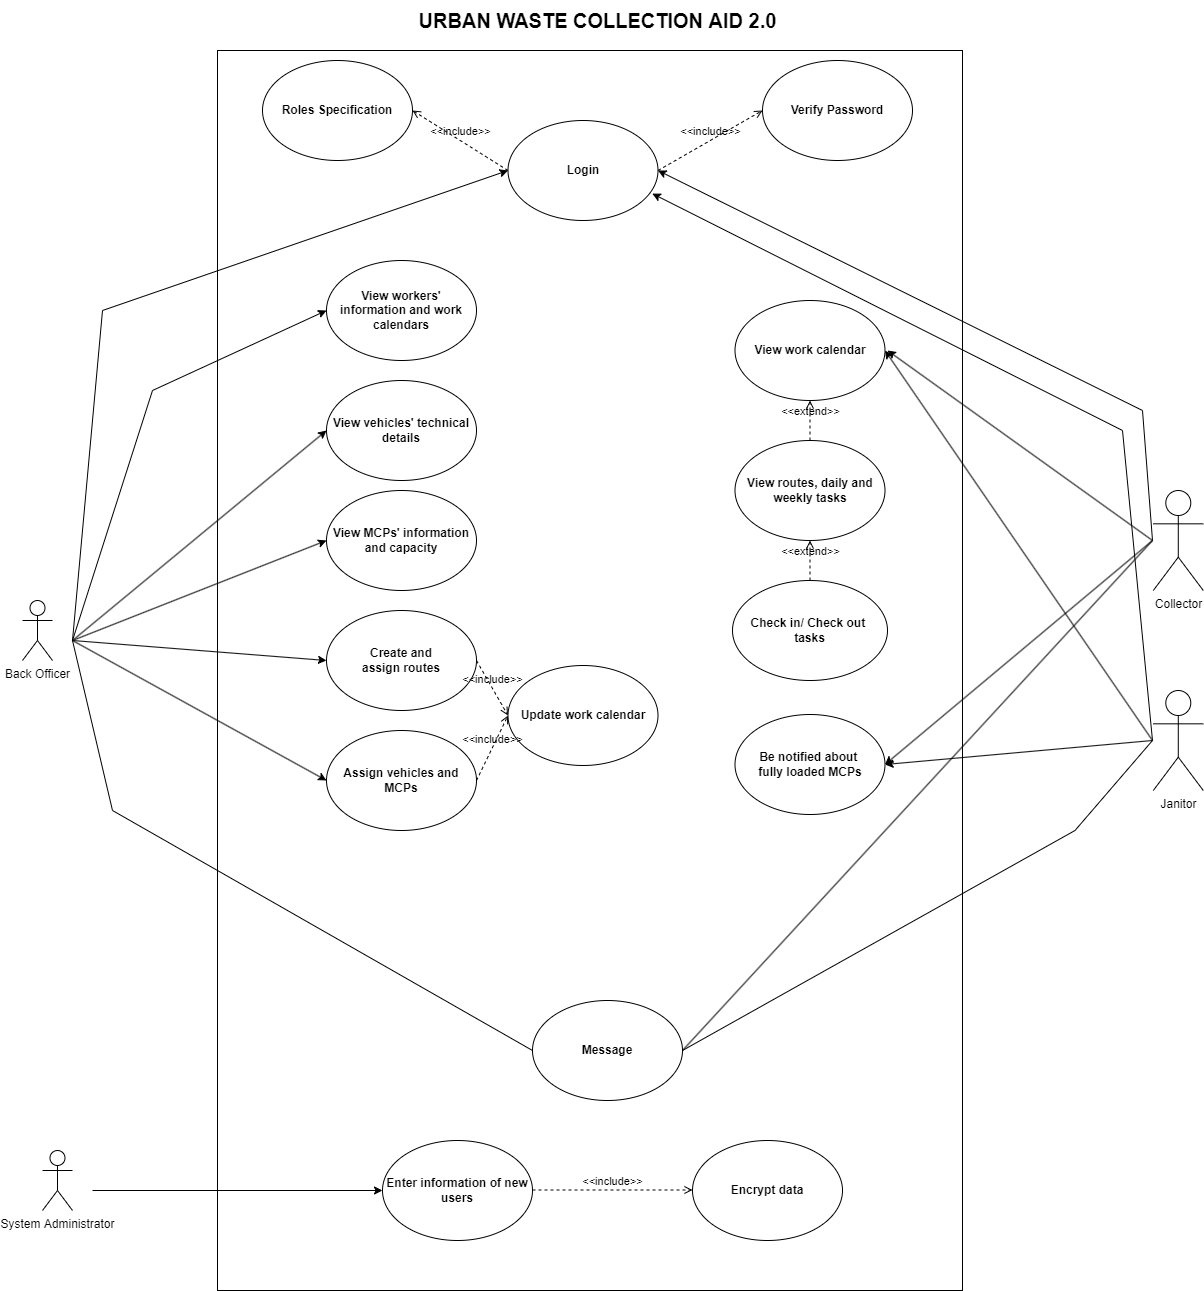

The diagram above was exported from draw.io. Its source (the exported page's mxGraphModel, read from the mxfile embedded in the PNG):
<mxGraphModel dx="1278" dy="585" grid="1" gridSize="10" guides="1" tooltips="1" connect="1" arrows="1" fold="1" page="1" pageScale="1" pageWidth="827" pageHeight="1169" math="0" shadow="0">
  <root>
    <mxCell id="0" />
    <mxCell id="1" parent="0" />
    <mxCell id="fhc2STFWJf6_HDQ5asXi-5" value="" style="rounded=0;whiteSpace=wrap;html=1;" parent="1" vertex="1">
      <mxGeometry x="385" y="110" width="745" height="1240" as="geometry" />
    </mxCell>
    <mxCell id="fhc2STFWJf6_HDQ5asXi-12" value="View vehicles' technical details" style="ellipse;whiteSpace=wrap;html=1;fontStyle=1" parent="1" vertex="1">
      <mxGeometry x="494" y="440" width="150" height="100" as="geometry" />
    </mxCell>
    <mxCell id="fhc2STFWJf6_HDQ5asXi-34" value="Assign vehicles and MCPs" style="ellipse;whiteSpace=wrap;html=1;fontStyle=1" parent="1" vertex="1">
      <mxGeometry x="494" y="790" width="150" height="100" as="geometry" />
    </mxCell>
    <mxCell id="WRQRUf2gO-FVWANsJq-y-24" value="View MCPs' information and capacity" style="ellipse;whiteSpace=wrap;html=1;fontStyle=1" parent="1" vertex="1">
      <mxGeometry x="494" y="550" width="150" height="100" as="geometry" />
    </mxCell>
    <mxCell id="WRQRUf2gO-FVWANsJq-y-31" value="Message" style="ellipse;whiteSpace=wrap;html=1;fontStyle=1" parent="1" vertex="1">
      <mxGeometry x="700" y="1060" width="150" height="100" as="geometry" />
    </mxCell>
    <mxCell id="g-D5EA_k_J-JPgwsgBia-1" value="View workers' information and work calendars" style="ellipse;whiteSpace=wrap;html=1;fontStyle=1" parent="1" vertex="1">
      <mxGeometry x="494" y="320" width="150" height="100" as="geometry" />
    </mxCell>
    <mxCell id="g-D5EA_k_J-JPgwsgBia-3" value="Create and&lt;br&gt;assign routes" style="ellipse;whiteSpace=wrap;html=1;fontStyle=1" parent="1" vertex="1">
      <mxGeometry x="494" y="670" width="150" height="100" as="geometry" />
    </mxCell>
    <mxCell id="g-D5EA_k_J-JPgwsgBia-19" value="&amp;lt;&amp;lt;include&amp;gt;&amp;gt;" style="html=1;verticalAlign=bottom;labelBackgroundColor=none;endArrow=open;endFill=0;dashed=1;rounded=0;exitX=1;exitY=0.5;exitDx=0;exitDy=0;entryX=0;entryY=0.5;entryDx=0;entryDy=0;" parent="1" source="g-D5EA_k_J-JPgwsgBia-3" target="g-D5EA_k_J-JPgwsgBia-21" edge="1">
      <mxGeometry width="160" relative="1" as="geometry">
        <mxPoint x="515" y="770" as="sourcePoint" />
        <mxPoint x="755" y="830" as="targetPoint" />
      </mxGeometry>
    </mxCell>
    <mxCell id="g-D5EA_k_J-JPgwsgBia-21" value="Update work calendar" style="ellipse;whiteSpace=wrap;html=1;fontStyle=1" parent="1" vertex="1">
      <mxGeometry x="675.5" y="725" width="150" height="100" as="geometry" />
    </mxCell>
    <mxCell id="g-D5EA_k_J-JPgwsgBia-25" value="&amp;lt;&amp;lt;include&amp;gt;&amp;gt;" style="html=1;verticalAlign=bottom;labelBackgroundColor=none;endArrow=open;endFill=0;dashed=1;rounded=0;exitX=1;exitY=0.5;exitDx=0;exitDy=0;entryX=0;entryY=0.5;entryDx=0;entryDy=0;" parent="1" source="fhc2STFWJf6_HDQ5asXi-34" target="g-D5EA_k_J-JPgwsgBia-21" edge="1">
      <mxGeometry width="160" relative="1" as="geometry">
        <mxPoint x="675" y="730" as="sourcePoint" />
        <mxPoint x="756.9669914110091" y="744.6446609406728" as="targetPoint" />
      </mxGeometry>
    </mxCell>
    <mxCell id="g-D5EA_k_J-JPgwsgBia-31" value="View work calendar" style="ellipse;whiteSpace=wrap;html=1;fontStyle=1" parent="1" vertex="1">
      <mxGeometry x="902.5" y="360" width="150" height="100" as="geometry" />
    </mxCell>
    <mxCell id="g-D5EA_k_J-JPgwsgBia-33" value="View routes, daily and weekly tasks" style="ellipse;whiteSpace=wrap;html=1;fontStyle=1" parent="1" vertex="1">
      <mxGeometry x="902.5" y="500" width="150" height="100" as="geometry" />
    </mxCell>
    <mxCell id="g-D5EA_k_J-JPgwsgBia-38" value="&amp;lt;&amp;lt;extend&amp;gt;&amp;gt;" style="html=1;verticalAlign=bottom;labelBackgroundColor=none;endArrow=open;endFill=0;dashed=1;rounded=0;exitX=0.5;exitY=0;exitDx=0;exitDy=0;entryX=0.5;entryY=1;entryDx=0;entryDy=0;" parent="1" source="g-D5EA_k_J-JPgwsgBia-39" target="g-D5EA_k_J-JPgwsgBia-33" edge="1">
      <mxGeometry width="160" relative="1" as="geometry">
        <mxPoint x="676.5" y="1069.38" as="sourcePoint" />
        <mxPoint x="757.5" y="1070" as="targetPoint" />
      </mxGeometry>
    </mxCell>
    <mxCell id="g-D5EA_k_J-JPgwsgBia-39" value="Check in/ Check out&amp;nbsp;&lt;br&gt;tasks" style="ellipse;whiteSpace=wrap;html=1;fontStyle=1" parent="1" vertex="1">
      <mxGeometry x="900" y="640" width="155" height="100" as="geometry" />
    </mxCell>
    <mxCell id="g-D5EA_k_J-JPgwsgBia-41" value="Be notified about &lt;br&gt;fully loaded MCPs" style="ellipse;whiteSpace=wrap;html=1;fontStyle=1" parent="1" vertex="1">
      <mxGeometry x="902.5" y="774" width="150" height="100" as="geometry" />
    </mxCell>
    <mxCell id="g-D5EA_k_J-JPgwsgBia-45" value="&lt;span style=&quot;font-size: 20px;&quot;&gt;URBAN WASTE COLLECTION AID 2.0&lt;/span&gt;" style="text;html=1;align=center;verticalAlign=middle;resizable=0;points=[];autosize=1;strokeColor=none;fillColor=none;fontStyle=1" parent="1" vertex="1">
      <mxGeometry x="575" y="60" width="380" height="40" as="geometry" />
    </mxCell>
    <mxCell id="0x1reP1y3IjfkNiT5nY8-1" value="&amp;lt;&amp;lt;extend&amp;gt;&amp;gt;" style="html=1;verticalAlign=bottom;labelBackgroundColor=none;endArrow=open;endFill=0;dashed=1;rounded=0;exitX=0.5;exitY=0;exitDx=0;exitDy=0;entryX=0.5;entryY=1;entryDx=0;entryDy=0;" parent="1" source="g-D5EA_k_J-JPgwsgBia-33" target="g-D5EA_k_J-JPgwsgBia-31" edge="1">
      <mxGeometry width="160" relative="1" as="geometry">
        <mxPoint x="987.5" y="609.9999999999999" as="sourcePoint" />
        <mxPoint x="987.5" y="650" as="targetPoint" />
      </mxGeometry>
    </mxCell>
    <mxCell id="SdCMyoNnOc_ZodMG54Zy-1" value="Login" style="ellipse;whiteSpace=wrap;html=1;fontStyle=1" parent="1" vertex="1">
      <mxGeometry x="675.5" y="180" width="150" height="100" as="geometry" />
    </mxCell>
    <mxCell id="SdCMyoNnOc_ZodMG54Zy-2" value="Verify Password" style="ellipse;whiteSpace=wrap;html=1;fontStyle=1" parent="1" vertex="1">
      <mxGeometry x="930" y="120" width="150" height="100" as="geometry" />
    </mxCell>
    <mxCell id="SdCMyoNnOc_ZodMG54Zy-5" value="Roles Specification" style="ellipse;whiteSpace=wrap;html=1;fontStyle=1" parent="1" vertex="1">
      <mxGeometry x="430" y="120" width="150" height="100" as="geometry" />
    </mxCell>
    <mxCell id="bdITf87GsZ-YFRQMAIdm-1" value="&amp;lt;&amp;lt;include&amp;gt;&amp;gt;" style="html=1;verticalAlign=bottom;labelBackgroundColor=none;endArrow=open;endFill=0;dashed=1;rounded=0;entryX=0;entryY=0.5;entryDx=0;entryDy=0;exitX=1;exitY=0.5;exitDx=0;exitDy=0;" parent="1" source="SdCMyoNnOc_ZodMG54Zy-1" target="SdCMyoNnOc_ZodMG54Zy-2" edge="1">
      <mxGeometry width="160" relative="1" as="geometry">
        <mxPoint x="570" y="400" as="sourcePoint" />
        <mxPoint x="730" y="400" as="targetPoint" />
      </mxGeometry>
    </mxCell>
    <mxCell id="bdITf87GsZ-YFRQMAIdm-2" value="&amp;lt;&amp;lt;include&amp;gt;&amp;gt;" style="html=1;verticalAlign=bottom;labelBackgroundColor=none;endArrow=open;endFill=0;dashed=1;rounded=0;entryX=1;entryY=0.5;entryDx=0;entryDy=0;exitX=0;exitY=0.5;exitDx=0;exitDy=0;" parent="1" source="SdCMyoNnOc_ZodMG54Zy-1" target="SdCMyoNnOc_ZodMG54Zy-5" edge="1">
      <mxGeometry width="160" relative="1" as="geometry">
        <mxPoint x="835.5" y="240" as="sourcePoint" />
        <mxPoint x="925" y="160" as="targetPoint" />
      </mxGeometry>
    </mxCell>
    <mxCell id="bdITf87GsZ-YFRQMAIdm-5" value="System Administrator" style="shape=umlActor;verticalLabelPosition=bottom;verticalAlign=top;html=1;outlineConnect=0;" parent="1" vertex="1">
      <mxGeometry x="210" y="1210" width="30" height="60" as="geometry" />
    </mxCell>
    <mxCell id="bdITf87GsZ-YFRQMAIdm-12" value="" style="group" parent="1" connectable="0" vertex="1">
      <mxGeometry x="550" y="1200" width="460" height="100" as="geometry" />
    </mxCell>
    <mxCell id="bdITf87GsZ-YFRQMAIdm-7" value="Enter information of new users" style="ellipse;whiteSpace=wrap;html=1;fontStyle=1" parent="bdITf87GsZ-YFRQMAIdm-12" vertex="1">
      <mxGeometry width="150" height="100" as="geometry" />
    </mxCell>
    <mxCell id="bdITf87GsZ-YFRQMAIdm-8" value="&amp;lt;&amp;lt;include&amp;gt;&amp;gt;" style="html=1;verticalAlign=bottom;labelBackgroundColor=none;endArrow=open;endFill=0;dashed=1;rounded=0;" parent="bdITf87GsZ-YFRQMAIdm-12" edge="1">
      <mxGeometry width="160" relative="1" as="geometry">
        <mxPoint x="150" y="49.5" as="sourcePoint" />
        <mxPoint x="310" y="49.5" as="targetPoint" />
      </mxGeometry>
    </mxCell>
    <mxCell id="bdITf87GsZ-YFRQMAIdm-9" value="Encrypt data" style="ellipse;whiteSpace=wrap;html=1;fontStyle=1" parent="bdITf87GsZ-YFRQMAIdm-12" vertex="1">
      <mxGeometry x="310" width="150" height="100" as="geometry" />
    </mxCell>
    <mxCell id="bdITf87GsZ-YFRQMAIdm-15" value="" style="group" parent="1" connectable="0" vertex="1">
      <mxGeometry x="190" y="370" width="130" height="500" as="geometry" />
    </mxCell>
    <mxCell id="g-D5EA_k_J-JPgwsgBia-11" value="" style="endArrow=classic;html=1;rounded=0;entryX=0;entryY=0.5;entryDx=0;entryDy=0;" parent="bdITf87GsZ-YFRQMAIdm-15" target="g-D5EA_k_J-JPgwsgBia-1" edge="1">
      <mxGeometry width="50" height="50" relative="1" as="geometry">
        <mxPoint x="50" y="330" as="sourcePoint" />
        <mxPoint x="435" y="250" as="targetPoint" />
        <Array as="points">
          <mxPoint x="130" y="80" />
        </Array>
      </mxGeometry>
    </mxCell>
    <mxCell id="g-D5EA_k_J-JPgwsgBia-13" value="" style="endArrow=classic;html=1;rounded=0;entryX=0;entryY=0.5;entryDx=0;entryDy=0;" parent="bdITf87GsZ-YFRQMAIdm-15" target="fhc2STFWJf6_HDQ5asXi-12" edge="1">
      <mxGeometry width="50" height="50" relative="1" as="geometry">
        <mxPoint x="50" y="330" as="sourcePoint" />
        <mxPoint x="335" y="10" as="targetPoint" />
      </mxGeometry>
    </mxCell>
    <mxCell id="g-D5EA_k_J-JPgwsgBia-14" value="" style="endArrow=classic;html=1;rounded=0;entryX=0;entryY=0.5;entryDx=0;entryDy=0;" parent="bdITf87GsZ-YFRQMAIdm-15" target="WRQRUf2gO-FVWANsJq-y-24" edge="1">
      <mxGeometry width="50" height="50" relative="1" as="geometry">
        <mxPoint x="50" y="330" as="sourcePoint" />
        <mxPoint x="345" y="20" as="targetPoint" />
      </mxGeometry>
    </mxCell>
    <mxCell id="g-D5EA_k_J-JPgwsgBia-15" value="" style="endArrow=classic;html=1;rounded=0;entryX=0;entryY=0.5;entryDx=0;entryDy=0;" parent="bdITf87GsZ-YFRQMAIdm-15" target="g-D5EA_k_J-JPgwsgBia-3" edge="1">
      <mxGeometry width="50" height="50" relative="1" as="geometry">
        <mxPoint x="50" y="330" as="sourcePoint" />
        <mxPoint x="355" y="30" as="targetPoint" />
      </mxGeometry>
    </mxCell>
    <mxCell id="g-D5EA_k_J-JPgwsgBia-16" value="" style="endArrow=classic;html=1;rounded=0;entryX=0;entryY=0.5;entryDx=0;entryDy=0;" parent="bdITf87GsZ-YFRQMAIdm-15" target="fhc2STFWJf6_HDQ5asXi-34" edge="1">
      <mxGeometry width="50" height="50" relative="1" as="geometry">
        <mxPoint x="50" y="330" as="sourcePoint" />
        <mxPoint x="335" y="360" as="targetPoint" />
      </mxGeometry>
    </mxCell>
    <mxCell id="g-D5EA_k_J-JPgwsgBia-28" value="" style="endArrow=none;html=1;rounded=0;entryX=0;entryY=0.5;entryDx=0;entryDy=0;" parent="bdITf87GsZ-YFRQMAIdm-15" target="WRQRUf2gO-FVWANsJq-y-31" edge="1">
      <mxGeometry width="50" height="50" relative="1" as="geometry">
        <mxPoint x="50" y="330" as="sourcePoint" />
        <mxPoint x="435" y="370" as="targetPoint" />
        <Array as="points">
          <mxPoint x="90" y="500" />
        </Array>
      </mxGeometry>
    </mxCell>
    <mxCell id="bdITf87GsZ-YFRQMAIdm-3" value="" style="endArrow=classic;html=1;rounded=0;entryX=0;entryY=0.5;entryDx=0;entryDy=0;" parent="bdITf87GsZ-YFRQMAIdm-15" target="SdCMyoNnOc_ZodMG54Zy-1" edge="1">
      <mxGeometry width="50" height="50" relative="1" as="geometry">
        <mxPoint x="50" y="330" as="sourcePoint" />
        <mxPoint x="280" y="-160" as="targetPoint" />
        <Array as="points">
          <mxPoint x="80" />
        </Array>
      </mxGeometry>
    </mxCell>
    <mxCell id="bdITf87GsZ-YFRQMAIdm-4" value="Back Officer" style="shape=umlActor;verticalLabelPosition=bottom;verticalAlign=top;html=1;outlineConnect=0;" parent="bdITf87GsZ-YFRQMAIdm-15" vertex="1">
      <mxGeometry y="290" width="30" height="60" as="geometry" />
    </mxCell>
    <mxCell id="bdITf87GsZ-YFRQMAIdm-21" value="" style="endArrow=classic;html=1;rounded=0;entryX=1;entryY=0.5;entryDx=0;entryDy=0;" parent="1" target="SdCMyoNnOc_ZodMG54Zy-1" edge="1">
      <mxGeometry width="50" height="50" relative="1" as="geometry">
        <mxPoint x="1320" y="600" as="sourcePoint" />
        <mxPoint x="1220" y="400" as="targetPoint" />
        <Array as="points">
          <mxPoint x="1310" y="470" />
        </Array>
      </mxGeometry>
    </mxCell>
    <mxCell id="g-D5EA_k_J-JPgwsgBia-30" value="" style="endArrow=none;html=1;rounded=0;exitX=1;exitY=0.5;exitDx=0;exitDy=0;" parent="1" source="WRQRUf2gO-FVWANsJq-y-31" edge="1">
      <mxGeometry width="50" height="50" relative="1" as="geometry">
        <mxPoint x="677.5" y="969.9999999999998" as="sourcePoint" />
        <mxPoint x="1320" y="600" as="targetPoint" />
        <Array as="points" />
      </mxGeometry>
    </mxCell>
    <mxCell id="9tQd-fjPyTmAGKPD-usF-1" value="" style="endArrow=classic;html=1;rounded=0;entryX=1;entryY=0.5;entryDx=0;entryDy=0;" parent="1" target="g-D5EA_k_J-JPgwsgBia-41" edge="1">
      <mxGeometry width="50" height="50" relative="1" as="geometry">
        <mxPoint x="1320" y="600" as="sourcePoint" />
        <mxPoint x="840.3965021652409" y="1024.5538903016427" as="targetPoint" />
        <Array as="points" />
      </mxGeometry>
    </mxCell>
    <mxCell id="bdITf87GsZ-YFRQMAIdm-16" value="Collector" style="shape=umlActor;verticalLabelPosition=bottom;verticalAlign=top;html=1;outlineConnect=0;" parent="1" vertex="1">
      <mxGeometry x="1320.79" y="550" width="50" height="100" as="geometry" />
    </mxCell>
    <mxCell id="bdITf87GsZ-YFRQMAIdm-17" value="" style="endArrow=classic;html=1;rounded=0;entryX=1;entryY=0.5;entryDx=0;entryDy=0;" parent="1" edge="1">
      <mxGeometry width="50" height="50" relative="1" as="geometry">
        <mxPoint x="1320" y="600" as="sourcePoint" />
        <mxPoint x="1055" y="410" as="targetPoint" />
        <Array as="points" />
      </mxGeometry>
    </mxCell>
    <mxCell id="g-D5EA_k_J-JPgwsgBia-29" value="" style="endArrow=none;html=1;rounded=0;exitX=1;exitY=0.5;exitDx=0;exitDy=0;" parent="1" source="WRQRUf2gO-FVWANsJq-y-31" edge="1">
      <mxGeometry width="50" height="50" relative="1" as="geometry">
        <mxPoint x="257.5" y="570" as="sourcePoint" />
        <mxPoint x="1320" y="800" as="targetPoint" />
        <Array as="points">
          <mxPoint x="1242.5" y="890" />
        </Array>
      </mxGeometry>
    </mxCell>
    <mxCell id="g-D5EA_k_J-JPgwsgBia-37" value="" style="endArrow=classic;html=1;rounded=0;entryX=1;entryY=0.5;entryDx=0;entryDy=0;" parent="1" target="g-D5EA_k_J-JPgwsgBia-31" edge="1">
      <mxGeometry width="50" height="50" relative="1" as="geometry">
        <mxPoint x="1320" y="800" as="sourcePoint" />
        <mxPoint x="677.5" y="1050" as="targetPoint" />
        <Array as="points" />
      </mxGeometry>
    </mxCell>
    <mxCell id="9tQd-fjPyTmAGKPD-usF-2" value="" style="endArrow=classic;html=1;rounded=0;entryX=1;entryY=0.5;entryDx=0;entryDy=0;" parent="1" target="g-D5EA_k_J-JPgwsgBia-41" edge="1">
      <mxGeometry width="50" height="50" relative="1" as="geometry">
        <mxPoint x="1320" y="800" as="sourcePoint" />
        <mxPoint x="840.5330085889909" y="1024.644660940673" as="targetPoint" />
        <Array as="points" />
      </mxGeometry>
    </mxCell>
    <mxCell id="wCp_IF-9370cFRFRptvL-7" value="Janitor" style="shape=umlActor;verticalLabelPosition=bottom;verticalAlign=top;html=1;outlineConnect=0;" parent="1" vertex="1">
      <mxGeometry x="1320.79" y="750" width="50" height="100" as="geometry" />
    </mxCell>
    <mxCell id="bdITf87GsZ-YFRQMAIdm-23" value="" style="endArrow=classic;html=1;rounded=0;entryX=0.962;entryY=0.731;entryDx=0;entryDy=0;entryPerimeter=0;" parent="1" target="SdCMyoNnOc_ZodMG54Zy-1" edge="1">
      <mxGeometry width="50" height="50" relative="1" as="geometry">
        <mxPoint x="1320" y="800" as="sourcePoint" />
        <mxPoint x="1200.79" y="395" as="targetPoint" />
        <Array as="points">
          <mxPoint x="1290" y="490" />
        </Array>
      </mxGeometry>
    </mxCell>
    <mxCell id="bdITf87GsZ-YFRQMAIdm-28" value="" style="endArrow=classic;html=1;rounded=0;entryX=0;entryY=0.5;entryDx=0;entryDy=0;" parent="1" target="bdITf87GsZ-YFRQMAIdm-7" edge="1">
      <mxGeometry width="50" height="50" relative="1" as="geometry">
        <mxPoint x="260" y="1250" as="sourcePoint" />
        <mxPoint x="610" y="660" as="targetPoint" />
      </mxGeometry>
    </mxCell>
  </root>
</mxGraphModel>